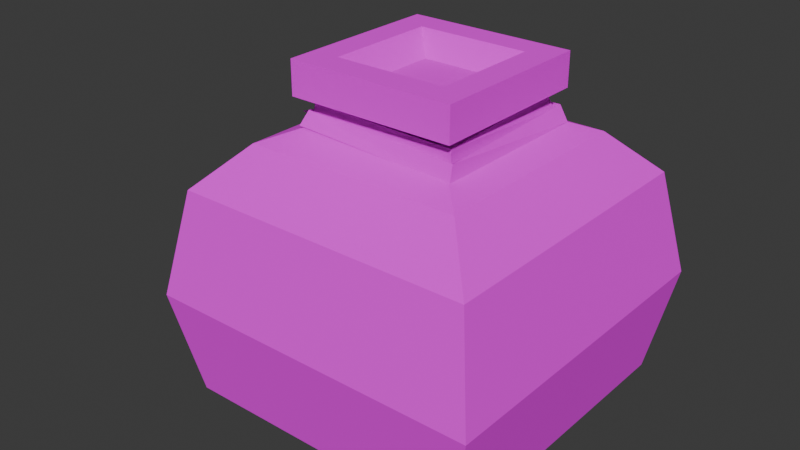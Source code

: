 # Source: SeedBag.blend  (saved by Blender 4.0.36; exported with 4.5.12 LTS)
import bpy
from mathutils import Matrix  # noqa: F401  (used for matrix-valued properties, if any)

bpy.ops.wm.read_factory_settings(use_empty=True)
scene = bpy.context.scene
scene.name = 'Scene'

# ---- collections
col_collection = bpy.data.collections.new('Collection'); scene.collection.children.link(col_collection)

# ---- images (referenced by path relative to the original .blend; pixels are not part of the script)
import os
ASSET_DIR = os.environ.get("B2B_ASSET_DIR", "")  # directory of the original .blend (textures are referenced by path, not embedded)
HERE = os.path.dirname(os.path.abspath(__file__))  # packed textures are extracted next to this script under _unpacked/

def load_image(name, relpath, width, height, colorspace="sRGB"):
    """Load a texture the original file referenced (path relative to the .blend, or extracted next to this script)."""
    p = next((c for c in (os.path.join(HERE, relpath), os.path.join(ASSET_DIR, relpath)) if relpath and os.path.exists(c)), "")
    if p:
        img = bpy.data.images.load(p, check_existing=True)
        img.name = name
    else:  # same state as the original file: an image datablock whose file is absent (Cycles renders it pink)
        img = bpy.data.images.new(name, width, height)
        img.source = "FILE"
        img.filepath = "//" + (relpath or name)
    img.colorspace_settings.name = colorspace
    return img
img_tools_png = load_image('Tools.png', 'Tools.png', 1024, 1024, 'sRGB')

# ---- materials (node trees are filled in below, after node groups)
mat_seedbag = bpy.data.materials.new('SeedBag')

# ---- material node trees
mat_seedbag.use_nodes = True; mat_seedbag.node_tree.nodes.clear()
_N = mat_seedbag.node_tree.nodes; _L = mat_seedbag.node_tree.links
n0 = _N.new('ShaderNodeBsdfPrincipled'); n0.name = 'Principled BSDF'; n0.location = (10, 300)
n0.inputs[2].default_value = 1.0
n0.inputs[3].default_value = 1.45
n0.inputs[25].default_value = 0.0
n1 = _N.new('ShaderNodeOutputMaterial'); n1.name = 'Material Output'; n1.location = (300, 300)
n2 = _N.new('ShaderNodeTexImage'); n2.name = 'Image Texture'; n2.location = (-338, 287)
n2.image = img_tools_png
n2.interpolation = 'Closest'
n3 = _N.new('ShaderNodeMath'); n3.name = 'Math'; n3.location = (0, 0)
n3.hide = True
n3.operation = 'GREATER_THAN'
_L.new(n0.outputs[0], n1.inputs[0])
_L.new(n2.outputs[0], n0.inputs[0])
_L.new(n2.outputs[1], n3.inputs[0])
_L.new(n3.outputs[0], n0.inputs[4])
n1.is_active_output = True

# ---- world
world_world = bpy.data.worlds.new('World'); scene.world = world_world
world_world.use_nodes = True; world_world.node_tree.nodes.clear()
_N = world_world.node_tree.nodes; _L = world_world.node_tree.links
n0 = _N.new('ShaderNodeOutputWorld'); n0.name = 'World Output'; n0.location = (300, 300)
n1 = _N.new('ShaderNodeBackground'); n1.name = 'Background'; n1.location = (10, 300)
n1.inputs[0].default_value = (0.05088, 0.05088, 0.05088, 1.0)
_L.new(n1.outputs[0], n0.inputs[0])
n0.is_active_output = True
world_world.color = (0.05088, 0.05088, 0.05088)
world_world.use_sun_shadow = False
world_world.sun_shadow_jitter_overblur = 0.0

# ---- meshes
me_cube_034 = bpy.data.meshes.new('Cube.034')
me_cube_034.from_pydata([(-0.06753, -0.06753, 0.1013), (-0.04877, -0.04877, 0.1201), (-0.06753, 0.06753, 0.1013), (-0.04877, 0.04877, 0.1201), (0.06753, -0.06753, 0.1013), (0.04877, -0.04877, 0.1201), (0.06753, 0.06753, 0.1013), (0.04877, 0.04877, 0.1201), (-0.02251, -0.02251, 0.1313), (-0.02251, 0.02251, 0.1313), (0.02251, 0.02251, 0.1313), (0.02251, -0.02251, 0.1313), (-0.03752, -0.03752, 0.1388), (-0.03752, 0.03752, 0.1388), (0.03752, 0.03752, 0.1388), (0.03752, -0.03752, 0.1388), (-0.06753, 0.06753, 0.007503), (-0.06753, -0.06753, 0.007503), (0.06753, 0.06753, 0.007503), (0.06753, -0.06753, 0.007503), (-0.05628, 0.05628, 0.0), (-0.05628, -0.05628, 0.0), (0.05628, 0.05628, 0.0), (0.05628, -0.05628, 0.0), (-0.02512, -0.02512, 0.1538), (-0.02512, 0.02512, 0.1538), (0.02512, 0.02512, 0.1538), (0.02512, -0.02512, 0.1538), (-0.03752, -0.03752, 0.1538), (-0.03752, 0.03752, 0.1538), (0.03752, 0.03752, 0.1538), (0.03752, -0.03752, 0.1538), (-0.01528, -0.01528, 0.1449), (-0.01528, 0.01528, 0.1449), (0.01528, 0.01528, 0.1449), (0.01528, -0.01528, 0.1449), (-0.07646, -0.07646, 0.0544), (0.07646, -0.07646, 0.0544), (0.07646, 0.07646, 0.0544), (-0.07646, 0.07646, 0.0544)], [], [(0, 1, 3, 2), (2, 3, 7, 6), (6, 7, 5, 4), (4, 5, 1, 0), (5, 7, 10, 11), (9, 8, 12, 13), (3, 1, 8, 9), (1, 5, 11, 8), (7, 3, 9, 10), (12, 15, 31, 28), (8, 11, 15, 12), (10, 9, 13, 14), (11, 10, 14, 15), (14, 13, 29, 30), (15, 14, 30, 31), (13, 12, 28, 29), (37, 19, 18, 38), (38, 18, 16, 39), (36, 17, 19, 37), (16, 18, 22, 20), (20, 22, 23, 21), (18, 19, 23, 22), (17, 16, 20, 21), (19, 17, 21, 23), (39, 16, 17, 36), (27, 26, 34, 35), (24, 25, 29, 28), (25, 26, 30, 29), (26, 27, 31, 30), (27, 24, 28, 31), (32, 35, 34, 33), (25, 24, 32, 33), (24, 27, 35, 32), (26, 25, 33, 34), (2, 39, 36, 0), (0, 36, 37, 4), (6, 38, 39, 2), (4, 37, 38, 6)])
_uv = me_cube_034.uv_layers.new(name='UVMap')
_uv.uv.foreach_set('vector', [0.8784, 0.6684, 0.8688, 0.678, 0.8187, 0.678, 0.8091, 0.6684, 0.8784, 0.6684, 0.8688, 0.678, 0.8187, 0.678, 0.8091, 0.6684, 0.8784, 0.6684, 0.8688, 0.678, 0.8187, 0.678, 0.8091, 0.6684, 0.8784, 0.6684, 0.8688, 0.678, 0.8187, 0.678, 0.8091, 0.6684, 0.8187, 0.678, 0.8688, 0.678, 0.8553, 0.6876, 0.8322, 0.6876, 0.8322, 0.698, 0.8553, 0.698, 0.863, 0.7019, 0.8245, 0.7019, 0.8187, 0.678, 0.8688, 0.678, 0.8553, 0.6876, 0.8322, 0.6876, 0.8187, 0.678, 0.8688, 0.678, 0.8553, 0.6876, 0.8322, 0.6876, 0.8187, 0.678, 0.8688, 0.678, 0.8553, 0.6838, 0.8322, 0.6838, 0.8242, 0.7266, 0.8633, 0.7266, 0.8633, 0.7344, 0.8242, 0.7344, 0.8322, 0.698, 0.8553, 0.698, 0.863, 0.7019, 0.8245, 0.7019, 0.8322, 0.698, 0.8553, 0.698, 0.863, 0.7019, 0.8245, 0.7019, 0.8322, 0.698, 0.8553, 0.698, 0.863, 0.7019, 0.8245, 0.7019, 0.8242, 0.7266, 0.8633, 0.7266, 0.8633, 0.7344, 0.8242, 0.7344, 0.8242, 0.7266, 0.8633, 0.7266, 0.8633, 0.7344, 0.8242, 0.7344, 0.8242, 0.7266, 0.8633, 0.7266, 0.8633, 0.7344, 0.8242, 0.7344, 0.8091, 0.6443, 0.8091, 0.6203, 0.8784, 0.6203, 0.8784, 0.6443, 0.8091, 0.6443, 0.8091, 0.6203, 0.8784, 0.6203, 0.8784, 0.6443, 0.8091, 0.6443, 0.8091, 0.6203, 0.8784, 0.6203, 0.8784, 0.6443, 0.8784, 0.6203, 0.8091, 0.6203, 0.8149, 0.6164, 0.8726, 0.6164, 0.8633, 0.5703, 0.8633, 0.6094, 0.8242, 0.6094, 0.8242, 0.5703, 0.8784, 0.6203, 0.8091, 0.6203, 0.8149, 0.6164, 0.8726, 0.6164, 0.8784, 0.6203, 0.8091, 0.6203, 0.8149, 0.6164, 0.8726, 0.6164, 0.8784, 0.6203, 0.8091, 0.6203, 0.8149, 0.6164, 0.8726, 0.6164, 0.8091, 0.6443, 0.8091, 0.6203, 0.8784, 0.6203, 0.8784, 0.6443, 0.8538, 0.6818, 0.8338, 0.6818, 0.8377, 0.6854, 0.8499, 0.6854, 0.8568, 0.5521, 0.8568, 0.526, 0.8633, 0.5195, 0.8633, 0.5586, 0.8568, 0.526, 0.8307, 0.526, 0.8242, 0.5195, 0.8633, 0.5195, 0.8307, 0.526, 0.8307, 0.5521, 0.8242, 0.5586, 0.8242, 0.5195, 0.8307, 0.5521, 0.8568, 0.5521, 0.8633, 0.5586, 0.8242, 0.5586, 0.8514, 0.5467, 0.8361, 0.5467, 0.8361, 0.5314, 0.8514, 0.5314, 0.8338, 0.6818, 0.8538, 0.6818, 0.8499, 0.6854, 0.8377, 0.6854, 0.8538, 0.6818, 0.8338, 0.6818, 0.8377, 0.6854, 0.8499, 0.6854, 0.8338, 0.6818, 0.8538, 0.6818, 0.8499, 0.6854, 0.8377, 0.6854, 0.8091, 0.6684, 0.8091, 0.6443, 0.8784, 0.6443, 0.8784, 0.6684, 0.8091, 0.6684, 0.8091, 0.6443, 0.8784, 0.6443, 0.8784, 0.6684, 0.8091, 0.6684, 0.8091, 0.6443, 0.8784, 0.6443, 0.8784, 0.6684, 0.8091, 0.6684, 0.8091, 0.6443, 0.8784, 0.6443, 0.8784, 0.6684])
me_cube_034.materials.append(mat_seedbag)
me_cube_034.update()
me_plane_006 = bpy.data.meshes.new('Plane.006')
me_plane_006.from_pydata([(-0.04527, -0.0179, -0.005592), (-0.02458, -0.002295, -0.0002509), (-0.04938, -0.01251, -0.008939), (-0.02832, 0.003855, -0.001674), (-0.03598, -0.009933, -0.005857), (-0.03973, -0.003783, -0.00728), (-0.02651, -0.03336, 0.003997), (-0.02897, -0.03631, -0.002208), (0.04493, -0.03613, 0.002517), (0.04563, -0.03858, -0.004193), (0.04214, 0.03694, 0.002372), (0.04591, 0.037, -0.004008), (-0.03001, 0.03378, 0.004038), (-0.02953, 0.03525, -0.003203), (-0.02499, -0.03157, 0.006571), (-0.02567, -0.03195, -0.0001654), (-0.02747, -0.0007046, -0.001186), (-0.03108, -0.0005561, -0.003575), (0.04214, -0.03342, 0.006459), (0.04217, -0.03359, 0.000556), (0.03916, 0.03205, 0.007128), (0.04033, 0.03535, 0.0003108), (-0.02643, 0.03303, 0.008243), (-0.0284, 0.03323, 0.001476), (-0.02433, -0.02778, 0.00806), (-0.02467, -0.02564, 0.001628), (-0.05223, -0.002411, -0.01783), (-0.0269, -0.0009108, -0.001142), (-0.05234, 0.004917, -0.01825), (-0.02702, 0.006418, -0.001562), (-0.04045, -0.001539, -0.003824), (-0.04056, 0.00579, -0.004243), (-0.06167, -0.003989, -0.02667), (-0.06178, 0.003339, -0.02709), (-0.0648, -0.004847, -0.03958), (-0.06491, 0.002481, -0.04)], [], [(4, 1, 3, 5), (0, 4, 5, 2), (6, 7, 9, 8), (8, 9, 11, 10), (10, 11, 13, 12), (12, 13, 15, 14), (7, 6, 16, 17), (14, 15, 19, 18), (18, 19, 21, 20), (20, 21, 23, 22), (22, 23, 25, 24), (30, 27, 29, 31), (26, 30, 31, 28), (26, 28, 33, 32), (32, 33, 35, 34)])
_uv = me_plane_006.uv_layers.new(name='UVMap')
_uv.uv.foreach_set('vector', [0.8388, 0.4922, 0.8527, 0.4924, 0.8529, 0.4999, 0.8389, 0.4998, 0.8387, 0.4922, 0.8243, 0.4923, 0.8243, 0.4999, 0.8387, 0.4997, 0.7883, 0.4961, 0.7866, 0.4894, 0.8657, 0.4863, 0.8652, 0.4933, 0.8657, 0.4943, 0.8674, 0.4875, 0.7868, 0.4908, 0.7861, 0.4978, 0.863, 0.498, 0.8647, 0.4911, 0.7871, 0.4907, 0.7867, 0.4981, 0.7961, 0.4985, 0.7939, 0.4909, 0.8649, 0.4885, 0.865, 0.4956, 0.8562, 0.4873, 0.8538, 0.4939, 0.8198, 0.4944, 0.8206, 0.4873, 0.7957, 0.4931, 0.7949, 0.486, 0.8668, 0.4859, 0.8668, 0.4921, 0.8632, 0.492, 0.863, 0.4858, 0.7888, 0.4943, 0.7915, 0.499, 0.8627, 0.4968, 0.8633, 0.4923, 0.7897, 0.4907, 0.7903, 0.4971, 0.7996, 0.4975, 0.7977, 0.4909, 0.8596, 0.4862, 0.8624, 0.4928, 0.8385, 0.4998, 0.8246, 0.4999, 0.8243, 0.4924, 0.8382, 0.4922, 0.8478, 0.4997, 0.8623, 0.4992, 0.8621, 0.4917, 0.8476, 0.4921, 0.8242, 0.4924, 0.8244, 0.5, 0.8146, 0.4988, 0.8144, 0.4913, 0.8478, 0.4996, 0.8476, 0.4921, 0.8383, 0.4921, 0.8385, 0.4997])
me_plane_006.materials.append(mat_seedbag)
me_plane_006.update()
me_cube_036 = bpy.data.meshes.new('Cube.036')
me_cube_036.from_pydata([(-0.02172, -0.03752, -0.03259), (0.0001909, -0.03752, 0.03917), (-0.02172, 0.03752, -0.03259), (0.0001909, 0.03752, 0.03917), (-0.02391, 0.04502, -0.03977), (-0.02391, -0.04502, -0.03977), (0.002382, -0.04502, 0.04634), (0.002382, 0.04502, 0.04634), (-0.01096, 0.03752, -0.03588), (-0.01096, -0.03752, -0.03588), (0.01096, -0.03752, 0.03588), (0.01096, 0.03752, 0.03588), (-0.01315, 0.04502, -0.04306), (-0.01315, -0.04502, -0.04306), (0.01315, -0.04502, 0.04306), (0.01315, 0.04502, 0.04306)], [], [(3, 2, 8, 11), (0, 2, 4, 5), (1, 0, 5, 6), (3, 1, 6, 7), (2, 3, 7, 4), (9, 10, 11, 8), (0, 1, 10, 9), (1, 3, 11, 10), (2, 0, 9, 8), (5, 4, 12, 13), (4, 7, 15, 12), (6, 5, 13, 14), (7, 6, 14, 15)])
_uv = me_cube_036.uv_layers.new(name='UVMap')
_uv.uv.foreach_set('vector', [0.7891, 0.9297, 0.7891, 0.8828, 0.7969, 0.8828, 0.7969, 0.9297, 0.8203, 0.8828, 0.8672, 0.8828, 0.8711, 0.8789, 0.8164, 0.8789, 0.8203, 0.9297, 0.8203, 0.8828, 0.8164, 0.8789, 0.8164, 0.9336, 0.8672, 0.9297, 0.8203, 0.9297, 0.8164, 0.9336, 0.8711, 0.9336, 0.8672, 0.8828, 0.8672, 0.9297, 0.8711, 0.9336, 0.8711, 0.8789, 0.8203, 0.8828, 0.8203, 0.9297, 0.8672, 0.9297, 0.8672, 0.8828, 0.7891, 0.8828, 0.7891, 0.9297, 0.7969, 0.9297, 0.7969, 0.8828, 0.7891, 0.8828, 0.7891, 0.9297, 0.7969, 0.9297, 0.7969, 0.8828, 0.7891, 0.9297, 0.7891, 0.8828, 0.7969, 0.8828, 0.7969, 0.9297, 0.8164, 0.8828, 0.8711, 0.8828, 0.8711, 0.8789, 0.8164, 0.8789, 0.8164, 0.8789, 0.8164, 0.9336, 0.8203, 0.9336, 0.8203, 0.8789, 0.8672, 0.9336, 0.8672, 0.8789, 0.8711, 0.8789, 0.8711, 0.9336, 0.8711, 0.9336, 0.8164, 0.9336, 0.8164, 0.9297, 0.8711, 0.9297])
me_cube_036.materials.append(mat_seedbag)
me_cube_036.update()

# ---- objects
ob_seedbag = bpy.data.objects.new('SeedBag', me_cube_034)
ob_rope = bpy.data.objects.new('Rope', me_plane_006)
ob_frame = bpy.data.objects.new('Frame', me_cube_036)

# ---- transforms, parenting, visibility, modifiers, constraints
ob_seedbag.location = (0.0, 0.0, 0.0)
ob_rope.parent = ob_seedbag
ob_rope.location = (-0.007539, 0.0009363, 0.1287)
ob_frame.parent = ob_seedbag
ob_frame.location = (-0.07947, -2.588e-19, 0.04409)
ob_frame.rotation_euler = (6.27e-10, -0.09642, -1.3e-08)

# ---- collection membership
col_collection.objects.link(ob_seedbag)
col_collection.objects.link(ob_rope)
col_collection.objects.link(ob_frame)

# ---- scene / render settings (as saved in the file)
scene.frame_start = 1; scene.frame_end = 250; scene.frame_set(1)
scene.render.engine = 'BLENDER_EEVEE_NEXT'
scene.cycles.sampling_pattern = 'TABULATED_SOBOL'
bpy.context.view_layer.update()

# ---- added for rendering (the .blend has no active camera and no usable light): camera, sun
cam_auto = bpy.data.cameras.new('AutoCamera')
cam_auto.lens = 50.0
cam_auto.sensor_width = 36.0
cam_auto.clip_end = 1000.0
ob_auto_camera = bpy.data.objects.new('AutoCamera', cam_auto)
scene.collection.objects.link(ob_auto_camera)
ob_auto_camera.location = (0.248179, -0.31658, 0.287426)
ob_auto_camera.rotation_euler = (1.09748, -7.21219e-08, 0.694738)
scene.camera = ob_auto_camera
light_auto_sun = bpy.data.lights.new('AutoSun', 'SUN')
light_auto_sun.energy = 3.0
light_auto_sun.angle = 0.0523599
ob_auto_sun = bpy.data.objects.new('AutoSun', light_auto_sun)
scene.collection.objects.link(ob_auto_sun)
ob_auto_sun.rotation_euler = (0.872665, 0.174533, 0.523599)
bpy.context.view_layer.update()
